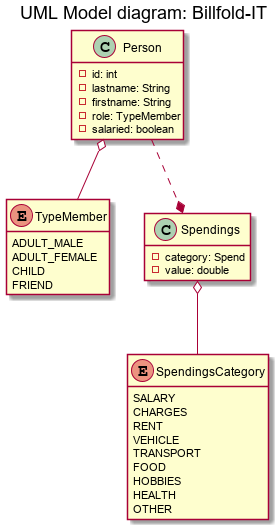

The diagram above was rendered by PlantUML. Its source (embedded in the PNG):
@startuml

hide empty members
hide empty methods
skinparam titleFontSize 18
skinparam titleFontColor black

title
UML Model diagram: Billfold-IT
endtitle

class Person {
    - id: int
    - lastname: String
    - firstname: String
    - role: TypeMember
    - salaried: boolean
}

enum TypeMember {
    ADULT_MALE
    ADULT_FEMALE
    CHILD
    FRIEND
}

enum SpendingsCategory {
    SALARY
    CHARGES
    RENT
    VEHICLE
    TRANSPORT
    FOOD
    HOBBIES
    HEALTH
    OTHER
}

class Spendings {
    - category: Spend
    - value: double
}

Person ..* Spendings
Person o-- TypeMember
Spendings o-- SpendingsCategory




@enduml